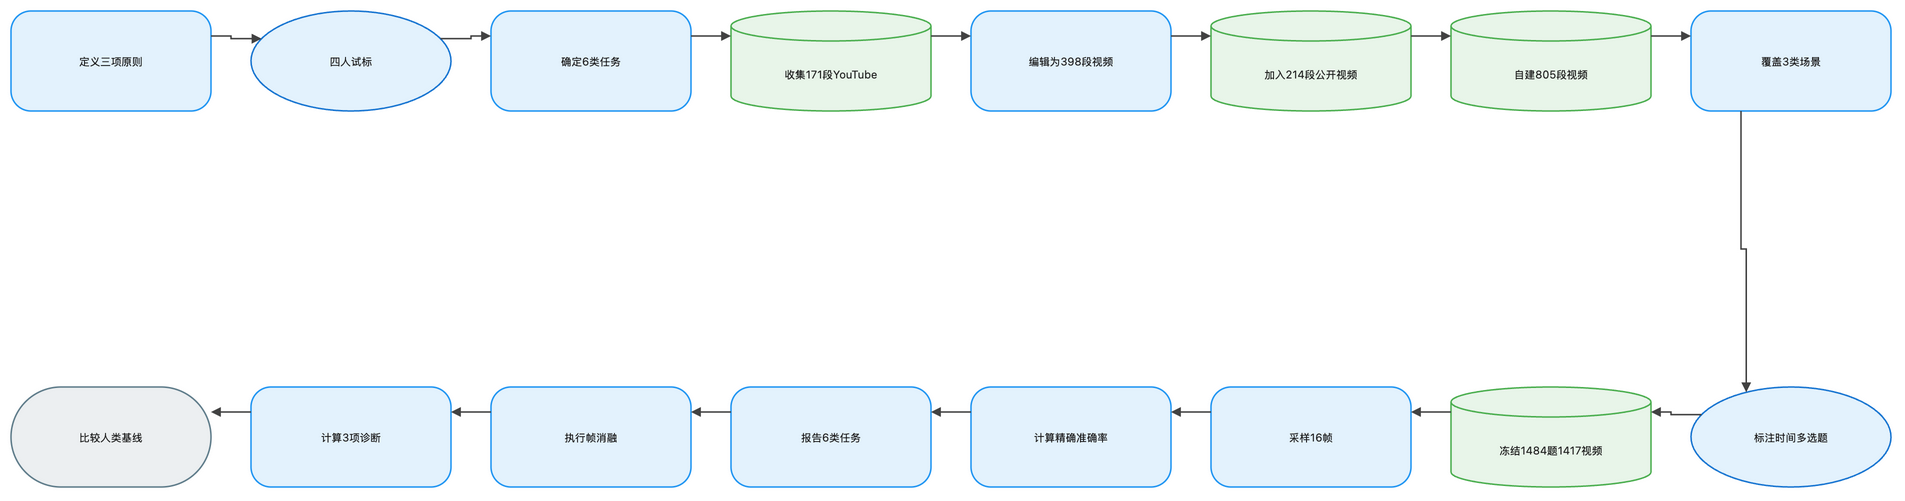

The diagram above was exported from draw.io. Its source (the exported page's mxGraphModel, read from the mxfile embedded in the PNG):
<mxGraphModel dx="1120" dy="720" grid="1" gridSize="8" guides="1" tooltips="1" connect="1" arrows="1" fold="1" page="1" pageScale="1" pageWidth="1888" pageHeight="552" math="1" background="#FFFFFF">
  <root>
    <mxCell id="0" />
    <mxCell id="1" parent="0" />
    <mxCell id="2" value="定义三项原则" style="rounded=1;arcSize=20;html=1;whiteSpace=wrap;fillColor=#E3F2FD;strokeColor=#2196F3;strokeWidth=1.5;fontColor=#212121;fontSize=11;fontFamily=Inter, Roboto, system-ui, -apple-system, sans-serif;verticalAlign=middle;align=center" vertex="1" parent="1">
      <mxGeometry x="-72" y="-8" width="200" height="100" as="geometry" />
    </mxCell>
    <mxCell id="3" value="四人试标" style="ellipse;html=1;whiteSpace=wrap;fillColor=#E3F2FD;strokeColor=#1976D2;strokeWidth=1.5;fontColor=#212121;fontSize=11;fontFamily=Inter, Roboto, system-ui, -apple-system, sans-serif;verticalAlign=middle;align=center" vertex="1" parent="1">
      <mxGeometry x="168" y="-8" width="200" height="100" as="geometry" />
    </mxCell>
    <mxCell id="4" value="确定6类任务" style="rounded=1;arcSize=20;html=1;whiteSpace=wrap;fillColor=#E3F2FD;strokeColor=#2196F3;strokeWidth=1.5;fontColor=#212121;fontSize=11;fontFamily=Inter, Roboto, system-ui, -apple-system, sans-serif;verticalAlign=middle;align=center" vertex="1" parent="1">
      <mxGeometry x="408" y="-8" width="200" height="100" as="geometry" />
    </mxCell>
    <mxCell id="5" value="收集171段YouTube" style="shape=cylinder3;boundedLbl=1;backgroundOutline=1;size=15;html=1;whiteSpace=wrap;fillColor=#E8F5E9;strokeColor=#4CAF50;strokeWidth=1.5;fontColor=#212121;fontSize=11;fontFamily=Inter, Roboto, system-ui, -apple-system, sans-serif;verticalAlign=middle;align=center" vertex="1" parent="1">
      <mxGeometry x="648" y="-8" width="200" height="100" as="geometry" />
    </mxCell>
    <mxCell id="6" value="编辑为398段视频" style="rounded=1;arcSize=20;html=1;whiteSpace=wrap;fillColor=#E3F2FD;strokeColor=#2196F3;strokeWidth=1.5;fontColor=#212121;fontSize=11;fontFamily=Inter, Roboto, system-ui, -apple-system, sans-serif;verticalAlign=middle;align=center" vertex="1" parent="1">
      <mxGeometry x="888" y="-8" width="200" height="100" as="geometry" />
    </mxCell>
    <mxCell id="7" value="加入214段公开视频" style="shape=cylinder3;boundedLbl=1;backgroundOutline=1;size=15;html=1;whiteSpace=wrap;fillColor=#E8F5E9;strokeColor=#4CAF50;strokeWidth=1.5;fontColor=#212121;fontSize=11;fontFamily=Inter, Roboto, system-ui, -apple-system, sans-serif;verticalAlign=middle;align=center" vertex="1" parent="1">
      <mxGeometry x="1128" y="-8" width="200" height="100" as="geometry" />
    </mxCell>
    <mxCell id="8" value="自建805段视频" style="shape=cylinder3;boundedLbl=1;backgroundOutline=1;size=15;html=1;whiteSpace=wrap;fillColor=#E8F5E9;strokeColor=#4CAF50;strokeWidth=1.5;fontColor=#212121;fontSize=11;fontFamily=Inter, Roboto, system-ui, -apple-system, sans-serif;verticalAlign=middle;align=center" vertex="1" parent="1">
      <mxGeometry x="1368" y="-8" width="200" height="100" as="geometry" />
    </mxCell>
    <mxCell id="9" value="覆盖3类场景" style="rounded=1;arcSize=20;html=1;whiteSpace=wrap;fillColor=#E3F2FD;strokeColor=#2196F3;strokeWidth=1.5;fontColor=#212121;fontSize=11;fontFamily=Inter, Roboto, system-ui, -apple-system, sans-serif;verticalAlign=middle;align=center" vertex="1" parent="1">
      <mxGeometry x="1608" y="-8" width="200" height="100" as="geometry" />
    </mxCell>
    <mxCell id="10" value="标注时间多选题" style="ellipse;html=1;whiteSpace=wrap;fillColor=#E3F2FD;strokeColor=#1976D2;strokeWidth=1.5;fontColor=#212121;fontSize=11;fontFamily=Inter, Roboto, system-ui, -apple-system, sans-serif;verticalAlign=middle;align=center" vertex="1" parent="1">
      <mxGeometry x="1608" y="368" width="200" height="100" as="geometry" />
    </mxCell>
    <mxCell id="11" value="冻结1484题1417视频" style="shape=cylinder3;boundedLbl=1;backgroundOutline=1;size=15;html=1;whiteSpace=wrap;fillColor=#E8F5E9;strokeColor=#4CAF50;strokeWidth=1.5;fontColor=#212121;fontSize=11;fontFamily=Inter, Roboto, system-ui, -apple-system, sans-serif;verticalAlign=middle;align=center" vertex="1" parent="1">
      <mxGeometry x="1368" y="368" width="200" height="100" as="geometry" />
    </mxCell>
    <mxCell id="12" value="采样16帧" style="rounded=1;arcSize=20;html=1;whiteSpace=wrap;fillColor=#E3F2FD;strokeColor=#2196F3;strokeWidth=1.5;fontColor=#212121;fontSize=11;fontFamily=Inter, Roboto, system-ui, -apple-system, sans-serif;verticalAlign=middle;align=center" vertex="1" parent="1">
      <mxGeometry x="1128" y="368" width="200" height="100" as="geometry" />
    </mxCell>
    <mxCell id="13" value="计算精确准确率" style="rounded=1;arcSize=20;html=1;whiteSpace=wrap;fillColor=#E3F2FD;strokeColor=#2196F3;strokeWidth=1.5;fontColor=#212121;fontSize=11;fontFamily=Inter, Roboto, system-ui, -apple-system, sans-serif;verticalAlign=middle;align=center" vertex="1" parent="1">
      <mxGeometry x="888" y="368" width="200" height="100" as="geometry" />
    </mxCell>
    <mxCell id="14" value="报告6类任务" style="rounded=1;arcSize=20;html=1;whiteSpace=wrap;fillColor=#E3F2FD;strokeColor=#2196F3;strokeWidth=1.5;fontColor=#212121;fontSize=11;fontFamily=Inter, Roboto, system-ui, -apple-system, sans-serif;verticalAlign=middle;align=center" vertex="1" parent="1">
      <mxGeometry x="648" y="368" width="200" height="100" as="geometry" />
    </mxCell>
    <mxCell id="15" value="执行帧消融" style="rounded=1;arcSize=20;html=1;whiteSpace=wrap;fillColor=#E3F2FD;strokeColor=#2196F3;strokeWidth=1.5;fontColor=#212121;fontSize=11;fontFamily=Inter, Roboto, system-ui, -apple-system, sans-serif;verticalAlign=middle;align=center" vertex="1" parent="1">
      <mxGeometry x="408" y="368" width="200" height="100" as="geometry" />
    </mxCell>
    <mxCell id="16" value="计算3项诊断" style="rounded=1;arcSize=20;html=1;whiteSpace=wrap;fillColor=#E3F2FD;strokeColor=#2196F3;strokeWidth=1.5;fontColor=#212121;fontSize=11;fontFamily=Inter, Roboto, system-ui, -apple-system, sans-serif;verticalAlign=middle;align=center" vertex="1" parent="1">
      <mxGeometry x="168" y="368" width="200" height="100" as="geometry" />
    </mxCell>
    <mxCell id="17" value="比较人类基线" style="rounded=1;arcSize=50;html=1;whiteSpace=wrap;fillColor=#ECEFF1;strokeColor=#607D8B;strokeWidth=1.5;fontColor=#212121;fontSize=11;fontFamily=Inter, Roboto, system-ui, -apple-system, sans-serif;verticalAlign=middle;align=center" vertex="1" parent="1">
      <mxGeometry x="-72" y="368" width="200" height="100" as="geometry" />
    </mxCell>
    <mxCell id="18" value="" style="edgeStyle=orthogonalEdgeStyle;rounded=0;orthogonalLoop=1;jettySize=auto;html=1;strokeColor=#424242;strokeWidth=1.5;endArrow=block;endFill=1;exitX=1;exitY=0.25;exitDx=0;exitDy=0;entryX=0;entryY=0.25;entryDx=0;entryDy=0;jumpStyle=arc;jumpSize=8" edge="1" parent="1" source="2" target="3">
      <mxGeometry relative="1" as="geometry" />
    </mxCell>
    <mxCell id="19" value="" style="edgeStyle=orthogonalEdgeStyle;rounded=0;orthogonalLoop=1;jettySize=auto;html=1;strokeColor=#424242;strokeWidth=1.5;endArrow=block;endFill=1;exitX=1;exitY=0.25;exitDx=0;exitDy=0;entryX=0;entryY=0.25;entryDx=0;entryDy=0;jumpStyle=arc;jumpSize=8" edge="1" parent="1" source="3" target="4">
      <mxGeometry relative="1" as="geometry" />
    </mxCell>
    <mxCell id="20" value="" style="edgeStyle=orthogonalEdgeStyle;rounded=0;orthogonalLoop=1;jettySize=auto;html=1;strokeColor=#424242;strokeWidth=1.5;endArrow=block;endFill=1;exitX=1;exitY=0.25;exitDx=0;exitDy=0;entryX=0;entryY=0.25;entryDx=0;entryDy=0;jumpStyle=arc;jumpSize=8" edge="1" parent="1" source="4" target="5">
      <mxGeometry relative="1" as="geometry" />
    </mxCell>
    <mxCell id="21" value="" style="edgeStyle=orthogonalEdgeStyle;rounded=0;orthogonalLoop=1;jettySize=auto;html=1;strokeColor=#424242;strokeWidth=1.5;endArrow=block;endFill=1;exitX=1;exitY=0.25;exitDx=0;exitDy=0;entryX=0;entryY=0.25;entryDx=0;entryDy=0;jumpStyle=arc;jumpSize=8" edge="1" parent="1" source="5" target="6">
      <mxGeometry relative="1" as="geometry" />
    </mxCell>
    <mxCell id="22" value="" style="edgeStyle=orthogonalEdgeStyle;rounded=0;orthogonalLoop=1;jettySize=auto;html=1;strokeColor=#424242;strokeWidth=1.5;endArrow=block;endFill=1;exitX=1;exitY=0.25;exitDx=0;exitDy=0;entryX=0;entryY=0.25;entryDx=0;entryDy=0;jumpStyle=arc;jumpSize=8" edge="1" parent="1" source="6" target="7">
      <mxGeometry relative="1" as="geometry" />
    </mxCell>
    <mxCell id="23" value="" style="edgeStyle=orthogonalEdgeStyle;rounded=0;orthogonalLoop=1;jettySize=auto;html=1;strokeColor=#424242;strokeWidth=1.5;endArrow=block;endFill=1;exitX=1;exitY=0.25;exitDx=0;exitDy=0;entryX=0;entryY=0.25;entryDx=0;entryDy=0;jumpStyle=arc;jumpSize=8" edge="1" parent="1" source="7" target="8">
      <mxGeometry relative="1" as="geometry" />
    </mxCell>
    <mxCell id="24" value="" style="edgeStyle=orthogonalEdgeStyle;rounded=0;orthogonalLoop=1;jettySize=auto;html=1;strokeColor=#424242;strokeWidth=1.5;endArrow=block;endFill=1;exitX=1;exitY=0.25;exitDx=0;exitDy=0;entryX=0;entryY=0.25;entryDx=0;entryDy=0;jumpStyle=arc;jumpSize=8" edge="1" parent="1" source="8" target="9">
      <mxGeometry relative="1" as="geometry" />
    </mxCell>
    <mxCell id="25" value="" style="edgeStyle=orthogonalEdgeStyle;rounded=0;orthogonalLoop=1;jettySize=auto;html=1;strokeColor=#424242;strokeWidth=1.5;endArrow=block;endFill=1;exitX=0.25;exitY=1;exitDx=0;exitDy=0;entryX=0.25;entryY=0;entryDx=0;entryDy=0;jumpStyle=arc;jumpSize=8" edge="1" parent="1" source="9" target="10">
      <mxGeometry relative="1" as="geometry" />
    </mxCell>
    <mxCell id="26" value="" style="edgeStyle=orthogonalEdgeStyle;rounded=0;orthogonalLoop=1;jettySize=auto;html=1;strokeColor=#424242;strokeWidth=1.5;endArrow=block;endFill=1;exitX=0;exitY=0.25;exitDx=0;exitDy=0;entryX=1;entryY=0.25;entryDx=0;entryDy=0;jumpStyle=arc;jumpSize=8" edge="1" parent="1" source="10" target="11">
      <mxGeometry relative="1" as="geometry" />
    </mxCell>
    <mxCell id="27" value="" style="edgeStyle=orthogonalEdgeStyle;rounded=0;orthogonalLoop=1;jettySize=auto;html=1;strokeColor=#424242;strokeWidth=1.5;endArrow=block;endFill=1;exitX=0;exitY=0.25;exitDx=0;exitDy=0;entryX=1;entryY=0.25;entryDx=0;entryDy=0;jumpStyle=arc;jumpSize=8" edge="1" parent="1" source="11" target="12">
      <mxGeometry relative="1" as="geometry" />
    </mxCell>
    <mxCell id="28" value="" style="edgeStyle=orthogonalEdgeStyle;rounded=0;orthogonalLoop=1;jettySize=auto;html=1;strokeColor=#424242;strokeWidth=1.5;endArrow=block;endFill=1;exitX=0;exitY=0.25;exitDx=0;exitDy=0;entryX=1;entryY=0.25;entryDx=0;entryDy=0;jumpStyle=arc;jumpSize=8" edge="1" parent="1" source="12" target="13">
      <mxGeometry relative="1" as="geometry" />
    </mxCell>
    <mxCell id="29" value="" style="edgeStyle=orthogonalEdgeStyle;rounded=0;orthogonalLoop=1;jettySize=auto;html=1;strokeColor=#424242;strokeWidth=1.5;endArrow=block;endFill=1;exitX=0;exitY=0.25;exitDx=0;exitDy=0;entryX=1;entryY=0.25;entryDx=0;entryDy=0;jumpStyle=arc;jumpSize=8" edge="1" parent="1" source="13" target="14">
      <mxGeometry relative="1" as="geometry" />
    </mxCell>
    <mxCell id="30" value="" style="edgeStyle=orthogonalEdgeStyle;rounded=0;orthogonalLoop=1;jettySize=auto;html=1;strokeColor=#424242;strokeWidth=1.5;endArrow=block;endFill=1;exitX=0;exitY=0.25;exitDx=0;exitDy=0;entryX=1;entryY=0.25;entryDx=0;entryDy=0;jumpStyle=arc;jumpSize=8" edge="1" parent="1" source="14" target="15">
      <mxGeometry relative="1" as="geometry" />
    </mxCell>
    <mxCell id="31" value="" style="edgeStyle=orthogonalEdgeStyle;rounded=0;orthogonalLoop=1;jettySize=auto;html=1;strokeColor=#424242;strokeWidth=1.5;endArrow=block;endFill=1;exitX=0;exitY=0.25;exitDx=0;exitDy=0;entryX=1;entryY=0.25;entryDx=0;entryDy=0;jumpStyle=arc;jumpSize=8" edge="1" parent="1" source="15" target="16">
      <mxGeometry relative="1" as="geometry" />
    </mxCell>
    <mxCell id="32" value="" style="edgeStyle=orthogonalEdgeStyle;rounded=0;orthogonalLoop=1;jettySize=auto;html=1;strokeColor=#424242;strokeWidth=1.5;endArrow=block;endFill=1;exitX=0;exitY=0.25;exitDx=0;exitDy=0;entryX=1;entryY=0.25;entryDx=0;entryDy=0;jumpStyle=arc;jumpSize=8" edge="1" parent="1" source="16" target="17">
      <mxGeometry relative="1" as="geometry" />
    </mxCell>
  </root>
</mxGraphModel>